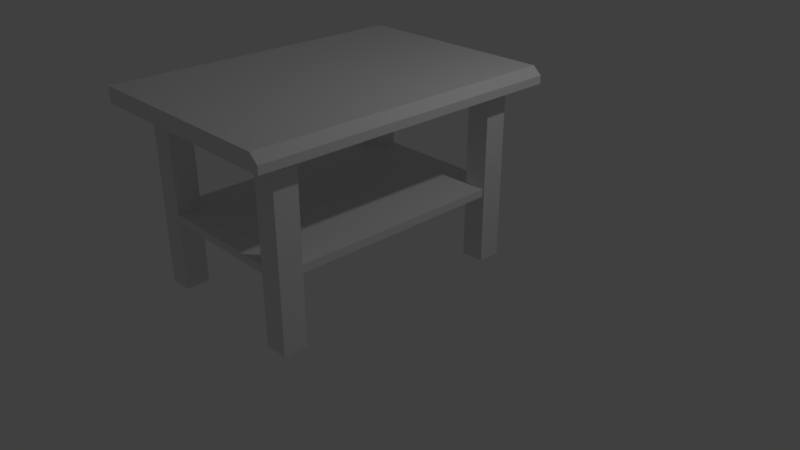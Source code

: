 # Source: tableV2.blend  (saved by Blender 2.79.0; exported with 4.5.12 LTS)
import bpy
from mathutils import Matrix  # noqa: F401  (used for matrix-valued properties, if any)

bpy.ops.wm.read_factory_settings(use_empty=True)
scene = bpy.context.scene
scene.name = 'Scene'

# ---- collections
col_collection_1 = bpy.data.collections.new('Collection 1'); scene.collection.children.link(col_collection_1)

# ---- images (referenced by path relative to the original .blend; pixels are not part of the script)
import os
ASSET_DIR = os.environ.get("B2B_ASSET_DIR", "")  # directory of the original .blend (textures are referenced by path, not embedded)
HERE = os.path.dirname(os.path.abspath(__file__))  # packed textures are extracted next to this script under _unpacked/

def load_image(name, relpath, width, height, colorspace="sRGB"):
    """Load a texture the original file referenced (path relative to the .blend, or extracted next to this script)."""
    p = next((c for c in (os.path.join(HERE, relpath), os.path.join(ASSET_DIR, relpath)) if relpath and os.path.exists(c)), "")
    if p:
        img = bpy.data.images.load(p, check_existing=True)
        img.name = name
    else:  # same state as the original file: an image datablock whose file is absent (Cycles renders it pink)
        img = bpy.data.images.new(name, width, height)
        img.source = "FILE"
        img.filepath = "//" + (relpath or name)
    img.colorspace_settings.name = colorspace
    return img
img_tablecolor = load_image('TableColor', 'TableColor.png', 1024, 1024, 'sRGB')

# ---- materials (node trees are filled in below, after node groups)
mat_material = bpy.data.materials.new('Material')
mat_material.alpha_threshold = 0.0
mat_material.roughness = 0.5
mat_material.line_color = (0.0, 0.0, 0.0, 1.0)

# ---- material node trees
mat_material.use_nodes = True; mat_material.node_tree.nodes.clear()
_N = mat_material.node_tree.nodes; _L = mat_material.node_tree.links
n0 = _N.new('ShaderNodeOutputMaterial'); n0.name = 'Material Output'; n0.location = (300, 300)
n1 = _N.new('ShaderNodeBsdfDiffuse'); n1.name = 'Diffuse BSDF'; n1.location = (10, 300)
n2 = _N.new('ShaderNodeTexImage'); n2.name = 'Image Texture'; n2.location = (170, 598)
n2.width = 140
n2.image = img_tablecolor
_L.new(n1.outputs[0], n0.inputs[0])
n0.is_active_output = True

# ---- world
world_world = bpy.data.worlds.new('World'); scene.world = world_world
world_world.color = (0.05088, 0.05088, 0.05088)
world_world.use_sun_shadow = False
world_world.sun_shadow_jitter_overblur = 0.0
world_world.cycles.sampling_method = 'MANUAL'

# ---- cameras
cam_camera = bpy.data.cameras.new('Camera')
cam_camera.clip_end = 100.0
cam_camera.lens = 35.0
cam_camera.sensor_width = 32.0
cam_camera.sensor_height = 18.0
cam_camera.ortho_scale = 7.314
cam_camera.dof.focus_distance = 0.0

# ---- lights
light_lamp = bpy.data.lights.new('Lamp', 'POINT')
light_lamp.transmission_factor = 0.0
light_lamp.cutoff_distance = 30.0
light_lamp.energy = 100.0
light_lamp.shadow_buffer_clip_start = 1.001
light_lamp.shadow_soft_size = 0.1
light_lamp.shadow_maximum_resolution = 0.006
light_lamp.use_absolute_resolution = True

# ---- meshes
me_cube_006 = bpy.data.meshes.new('Cube.006')
me_cube_006.from_pydata([(-1.0, -1.0, -1.0), (-1.0, -1.0, 1.0), (-1.0, 1.0, -1.0), (-1.0, 1.0, 1.0), (1.0, -1.0, -1.0), (1.0, 1.0, -1.0), (-1.0, -1.0, 0.0), (-1.0, 1.0, 0.0), (1.0, 1.0, 0.0), (1.0, -1.0, 0.0), (0.9233, 1.0, 1.0), (0.9193, -1.0, 1.0), (-0.7581, -0.8394, -14.56), (-0.7581, -0.8394, -13.56), (-0.7581, 0.8377, -14.56), (-0.7581, 0.8377, -13.56), (0.8025, -0.8394, -14.56), (0.8025, -0.8394, -13.56), (0.8025, 0.8377, -14.56), (0.8025, 0.8377, -13.56), (-0.559, -0.6916, -23.35), (-0.559, -0.8416, -23.35), (-0.7733, -0.8416, -23.35), (-0.7733, -0.6916, -23.35), (-0.559, -0.6916, -0.8474), (-0.559, -0.8416, -0.8474), (-0.7733, -0.8416, -0.8474), (-0.7733, -0.6916, -0.8474), (-0.559, 0.8395, -23.35), (-0.559, 0.6895, -23.35), (-0.7733, 0.6895, -23.35), (-0.7733, 0.8395, -23.35), (-0.559, 0.8395, -0.8474), (-0.559, 0.6895, -0.8474), (-0.7733, 0.6895, -0.8474), (-0.7733, 0.8395, -0.8474), (0.8211, 0.8395, -23.35), (0.8211, 0.6895, -23.35), (0.6068, 0.6895, -23.35), (0.6068, 0.8395, -23.35), (0.8211, 0.8395, -0.8474), (0.8211, 0.6895, -0.8474), (0.6068, 0.6895, -0.8474), (0.6068, 0.8395, -0.8474), (0.8211, -0.6916, -23.35), (0.8211, -0.8416, -23.35), (0.6068, -0.8416, -23.35), (0.6068, -0.6916, -23.35), (0.8211, -0.6916, -0.8474), (0.8211, -0.8416, -0.8474), (0.6068, -0.8416, -0.8474), (0.6068, -0.6916, -0.8474)], [], [(6, 1, 3, 7), (7, 3, 10, 8), (8, 10, 11, 9), (9, 11, 1, 6), (2, 5, 4, 0), (4, 9, 6, 0), (5, 8, 9, 4), (2, 7, 8, 5), (0, 6, 7, 2), (11, 10, 3, 1), (12, 13, 15, 14), (14, 15, 19, 18), (18, 19, 17, 16), (16, 17, 13, 12), (14, 18, 16, 12), (19, 15, 13, 17), (20, 21, 22, 23), (24, 27, 26, 25), (20, 24, 25, 21), (21, 25, 26, 22), (22, 26, 27, 23), (24, 20, 23, 27), (28, 29, 30, 31), (32, 35, 34, 33), (28, 32, 33, 29), (29, 33, 34, 30), (30, 34, 35, 31), (32, 28, 31, 35), (36, 37, 38, 39), (40, 43, 42, 41), (36, 40, 41, 37), (37, 41, 42, 38), (38, 42, 43, 39), (40, 36, 39, 43), (44, 45, 46, 47), (48, 51, 50, 49), (44, 48, 49, 45), (45, 49, 50, 46), (46, 50, 51, 47), (48, 44, 47, 51)])
_uv = me_cube_006.uv_layers.new(name='UVMap')
_uv.uv.foreach_set('vector', [0.2556, 0.9477, 0.2269, 0.9477, 0.2269, 0.8853, 0.2556, 0.8853, 0.3701, 0.8853, 0.3988, 0.8853, 0.3988, 0.9453, 0.3701, 0.9477, 0.1124, 0.9165, 0.1124, 0.8853, 0.1696, 0.8853, 0.1696, 0.9165, 0.5993, 0.8853, 0.6279, 0.8878, 0.6279, 0.9477, 0.5993, 0.9477, 0.5133, 0.9477, 0.4561, 0.9477, 0.4561, 0.8853, 0.5133, 0.8853, 0.5706, 0.8853, 0.5993, 0.8853, 0.5993, 0.9477, 0.5706, 0.9477, 0.1124, 0.9477, 0.1124, 0.9165, 0.1696, 0.9165, 0.1696, 0.9477, 0.3415, 0.8853, 0.3701, 0.8853, 0.3701, 0.9477, 0.3415, 0.9477, 0.2842, 0.9477, 0.2556, 0.9477, 0.2556, 0.8853, 0.2842, 0.8853, 0.6853, 0.9477, 0.6852, 0.8853, 0.7403, 0.8853, 0.7403, 0.9477, 0.7425, 0.9624, 0.7138, 0.9624, 0.7138, 0.9101, 0.7425, 0.9101, 0.2291, 0.9201, 0.2578, 0.9201, 0.2578, 0.9688, 0.2291, 0.9688, 0.8284, 0.9624, 0.7998, 0.9624, 0.7998, 0.9101, 0.8284, 0.9101, 0.1432, 0.9201, 0.1718, 0.9201, 0.1718, 0.9688, 0.1432, 0.9688, 0.7138, 0.7954, 0.7585, 0.7954, 0.7585, 0.8477, 0.7138, 0.8477, 0.8158, 0.7954, 0.8605, 0.7954, 0.8605, 0.8477, 0.8158, 0.8477, 0.5091, 0.1481, 0.5134, 0.1481, 0.5134, 0.1548, 0.5091, 0.1548, 0.4425, 0.9201, 0.4425, 0.9268, 0.4382, 0.9268, 0.4382, 0.9201, 0.8808, 0.03347, 0.8808, 0.6005, 0.8774, 0.6005, 0.8774, 0.03347, 0.2216, 0.6005, 0.2216, 0.03347, 0.2266, 0.03347, 0.2266, 0.6005, 0.6818, 0.03347, 0.6818, 0.6005, 0.6784, 0.6005, 0.6784, 0.03347, 0.4266, 0.6005, 0.4266, 0.03347, 0.4316, 0.03347, 0.4316, 0.6005, 0.6323, 0.1481, 0.6366, 0.1481, 0.6366, 0.1548, 0.6323, 0.1548, 0.3809, 0.9201, 0.3809, 0.9268, 0.3766, 0.9268, 0.3766, 0.9201, 0.8311, 0.03347, 0.8311, 0.6005, 0.8276, 0.6005, 0.8276, 0.03347, 0.2729, 0.6005, 0.2729, 0.03347, 0.2778, 0.03347, 0.2778, 0.6005, 0.6286, 0.6005, 0.6286, 0.03347, 0.6321, 0.03347, 0.6321, 0.6005, 0.4779, 0.6005, 0.4779, 0.03347, 0.4828, 0.03347, 0.4828, 0.6005, 0.8993, 0.1447, 0.895, 0.1447, 0.895, 0.1381, 0.8993, 0.1381, 0.3194, 0.9201, 0.3194, 0.9268, 0.3151, 0.9268, 0.3151, 0.9201, 0.7316, 0.03347, 0.7316, 0.6005, 0.7281, 0.6005, 0.7281, 0.03347, 0.1704, 0.6005, 0.1704, 0.03347, 0.1754, 0.03347, 0.1754, 0.6005, 0.5291, 0.6005, 0.5291, 0.03347, 0.5326, 0.03347, 0.5326, 0.6005, 0.3241, 0.6005, 0.3241, 0.03347, 0.3291, 0.03347, 0.3291, 0.6005, 0.03794, 0.1482, 0.04224, 0.1482, 0.04224, 0.1548, 0.03794, 0.1548, 0.5657, 0.9201, 0.5657, 0.9268, 0.5614, 0.9268, 0.5614, 0.9201, 0.7813, 0.03347, 0.7813, 0.6005, 0.7779, 0.6005, 0.7779, 0.03347, 0.1192, 0.6005, 0.1192, 0.03347, 0.1241, 0.03347, 0.1241, 0.6005, 0.5788, 0.6005, 0.5788, 0.03347, 0.5823, 0.03347, 0.5823, 0.6005, 0.3754, 0.6005, 0.3754, 0.03347, 0.3803, 0.03347, 0.3803, 0.6005])
me_cube_006.materials.append(mat_material)
me_cube_006.use_remesh_preserve_volume = False
me_cube_006.use_remesh_preserve_attributes = False
me_cube_006.use_mirror_vertex_groups = False
me_cube_006.update()

# ---- objects
ob_cube = bpy.data.objects.new('Cube', me_cube_006)
ob_lamp = bpy.data.objects.new('Lamp', light_lamp)
ob_camera = bpy.data.objects.new('Camera', cam_camera)

# ---- transforms, parenting, visibility, modifiers, constraints
ob_cube.location = (-0.02202, -0.4955, 2.351)
ob_cube.rotation_euler = (-5.697e-14, 6.283, 6.283)
ob_cube.scale = (1.4, 2.0, 0.1)
ob_cube.lineart.crease_threshold = 0.0
ob_lamp.location = (4.076, 1.005, 5.904)
ob_lamp.rotation_euler = (0.6503, 0.05522, 1.866)
ob_lamp.lock_rotations_4d = False
ob_lamp.empty_display_type = 'ARROWS'
ob_lamp.color = (0.0, 0.0, 0.0, 0.0)
ob_lamp.lineart.crease_threshold = 0.0
ob_camera.location = (7.481, -6.508, 5.344)
ob_camera.rotation_euler = (1.109, 0.0, 0.8149)
ob_camera.lock_rotations_4d = False
ob_camera.empty_display_type = 'ARROWS'
ob_camera.color = (0.0, 0.0, 0.0, 0.0)
ob_camera.display_type = 'WIRE'
ob_camera.lineart.crease_threshold = 0.0

# ---- collection membership
col_collection_1.objects.link(ob_cube)
col_collection_1.objects.link(ob_lamp)
col_collection_1.objects.link(ob_camera)

# ---- scene / render settings (as saved in the file)
scene.camera = ob_camera
scene.frame_start = 1; scene.frame_end = 250; scene.frame_set(1)
scene.render.engine = 'CYCLES'
scene.render.resolution_percentage = 50
scene.render.dither_intensity = 0.0
scene.cycles.use_denoising = False
scene.cycles.samples = 128
scene.cycles.sampling_pattern = 'TABULATED_SOBOL'
scene.cycles.use_adaptive_sampling = False
scene.cycles.use_light_tree = False
scene.cycles.blur_glossy = 0.0
scene.cycles.sample_clamp_indirect = 0.0
scene.view_settings.view_transform = 'Standard'
bpy.context.view_layer.update()

